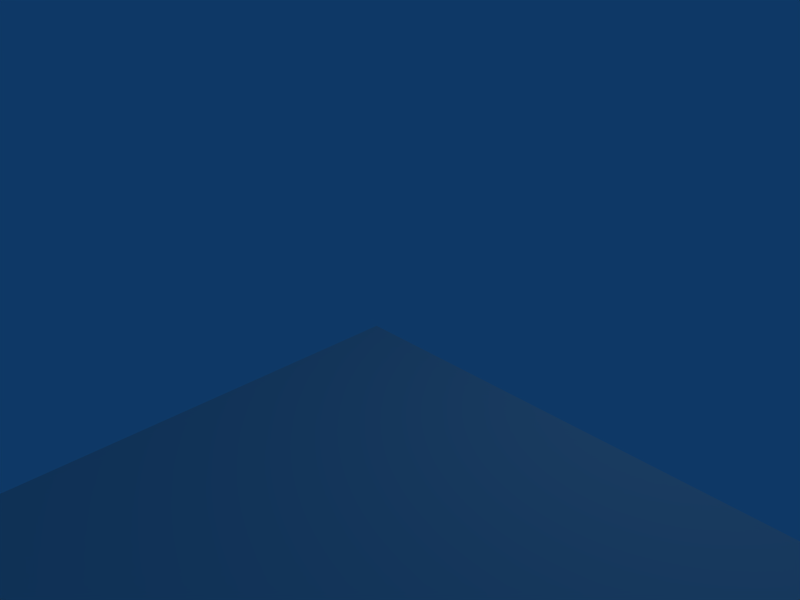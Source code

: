 # Source: RB_M_16x8.blend  (saved by Blender 2.49.2; exported with 4.5.12 LTS)
import bpy
from mathutils import Matrix  # noqa: F401  (used for matrix-valued properties, if any)

bpy.ops.wm.read_factory_settings(use_empty=True)
scene = bpy.context.scene
scene.name = 'Scene'

# ---- collections
col_collection_1 = bpy.data.collections.new('Collection 1'); scene.collection.children.link(col_collection_1)

# ---- world
world_world = bpy.data.worlds.new('World'); scene.world = world_world
world_world.color = (0.05656, 0.2208, 0.4)
world_world.use_sun_shadow = False
world_world.sun_shadow_jitter_overblur = 0.0
world_world.cycles.sampling_method = 'MANUAL'
world_world.cycles.sample_map_resolution = 256

# ---- cameras
cam_camera = bpy.data.cameras.new('Camera')
cam_camera.passepartout_alpha = 0.2
cam_camera.clip_end = 100.0
cam_camera.lens = 35.0
cam_camera.ortho_scale = 7.314
cam_camera.show_passepartout = False
cam_camera.show_safe_areas = True
cam_camera.dof.focus_distance = 0.0
cam_camera.dof.aperture_fstop = 128.0

# ---- lights
light_spot = bpy.data.lights.new('Spot', 'POINT')
light_spot.transmission_factor = 0.0
light_spot.cutoff_distance = 30.0
light_spot.energy = 100.0
light_spot.shadow_buffer_clip_start = 1.001
light_spot.shadow_soft_size = 1.0
light_spot.shadow_maximum_resolution = 0.006
light_spot.use_absolute_resolution = True
light_spot.cycles.use_multiple_importance_sampling = False

# ---- meshes
me_plane = bpy.data.meshes.new('Plane')
me_plane.from_pydata([(16.0, -5.96e-08, 0.0), (16.0, -8.0, 0.0), (-1.192e-07, -8.0, 0.0), (3.576e-07, 3.576e-07, 0.0)], [], [(0, 3, 2, 1)])
_uv = me_plane.uv_layers.new(name='UVTex')
_uv.uv.foreach_set('vector', [1.0, 1.0, 5.215e-08, 1.0, 0.0, 0.5, 1.0, 0.5])
_uv.active_render = True
_uv = me_plane.uv_layers.new(name='lightmap')
_uv.uv.foreach_set('vector', [0.0, 0.0, 1.0, 0.0, 1.0, 1.0, 0.0, 1.0])
me_plane.use_remesh_preserve_volume = False
me_plane.use_remesh_preserve_attributes = False
me_plane.use_mirror_vertex_groups = False
me_plane.update()

# ---- objects
ob_plane = bpy.data.objects.new('Plane', me_plane)
ob_lamp = bpy.data.objects.new('Lamp', light_spot)
ob_camera = bpy.data.objects.new('Camera', cam_camera)

# ---- transforms, parenting, visibility, modifiers, constraints
ob_plane.location = (0.0, 0.0, 0.0)
ob_plane.lock_rotations_4d = False
ob_plane.empty_display_type = 'ARROWS'
ob_plane.lineart.crease_threshold = 0.0
ob_lamp.location = (4.076, 1.005, 5.904)
ob_lamp.rotation_euler = (0.6503, 0.05522, 1.866)
ob_lamp.lock_rotations_4d = False
ob_lamp.empty_display_type = 'ARROWS'
ob_lamp.color = (0.0, 0.0, 0.0, 0.0)
ob_lamp.lineart.crease_threshold = 0.0
ob_camera.location = (7.481, -6.508, 5.344)
ob_camera.rotation_euler = (1.109, 0.01082, 0.8149)
ob_camera.lock_rotations_4d = False
ob_camera.empty_display_type = 'ARROWS'
ob_camera.color = (0.0, 0.0, 0.0, 0.0)
ob_camera.display_type = 'WIRE'
ob_camera.lineart.crease_threshold = 0.0

# ---- collection membership
col_collection_1.objects.link(ob_plane)
col_collection_1.objects.link(ob_lamp)
col_collection_1.objects.link(ob_camera)

# ---- scene / render settings (as saved in the file)
scene.camera = ob_camera
scene.frame_start = 1; scene.frame_end = 250; scene.frame_set(1)
scene.render.engine = 'BLENDER_EEVEE_NEXT'
scene.render.image_settings.file_format = 'JPEG'
scene.render.image_settings.color_mode = 'RGB'
scene.render.image_settings.compression = 90
scene.render.resolution_x = 800
scene.render.resolution_y = 600
scene.render.pixel_aspect_x = 100.0
scene.render.pixel_aspect_y = 100.0
scene.render.fps = 25
scene.render.dither_intensity = 0.0
scene.render.use_compositing = False
scene.render.use_sequencer = False
scene.render.bake_margin = 2
scene.render.bake_bias = 0.0
scene.render.use_stamp_time = False
scene.render.use_stamp_date = False
scene.render.use_stamp_frame = False
scene.render.use_stamp_camera = False
scene.render.use_stamp_scene = False
scene.render.use_stamp_filename = False
scene.render.use_stamp_render_time = False
scene.render.stamp_font_size = 0
scene.cycles.use_denoising = False
scene.cycles.samples = 10
scene.cycles.sampling_pattern = 'TABULATED_SOBOL'
scene.cycles.light_sampling_threshold = 0.0
scene.cycles.use_adaptive_sampling = False
scene.cycles.use_light_tree = False
scene.cycles.blur_glossy = 0.0
scene.cycles.volume_bounces = 1
scene.cycles.pixel_filter_type = 'GAUSSIAN'
scene.cycles.sample_clamp_indirect = 0.0
scene.view_settings.view_transform = 'Raw'
bpy.context.view_layer.update()
